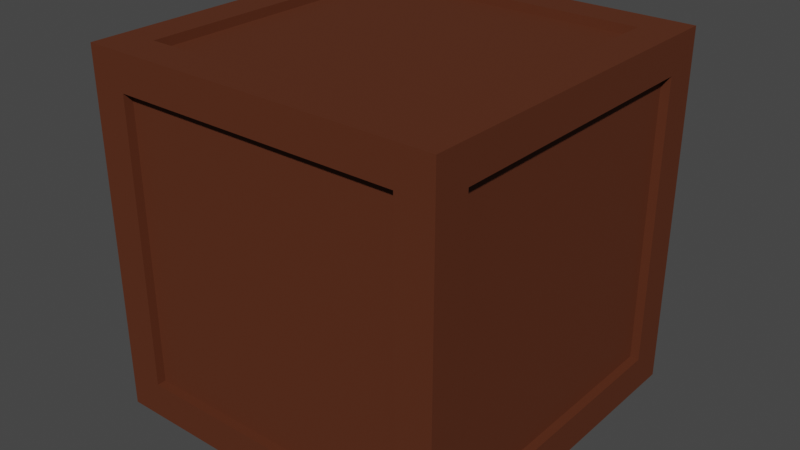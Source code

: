 # Source: SM_Prop_Crate.blend  (saved by Blender 3.1.7; exported with 4.5.12 LTS)
import bpy
from mathutils import Matrix  # noqa: F401  (used for matrix-valued properties, if any)

bpy.ops.wm.read_factory_settings(use_empty=True)
scene = bpy.context.scene
scene.name = 'Scene'

# ---- collections
col_collection = bpy.data.collections.new('Collection'); scene.collection.children.link(col_collection)

# ---- materials (node trees are filled in below, after node groups)
mat_m_basic_wood = bpy.data.materials.new('M_Basic_Wood')
mat_m_basic_wood.alpha_threshold = 0.0
mat_m_basic_wood.use_transparent_shadow = False
mat_m_basic_wood.line_color = (0.0, 0.0, 0.0, 1.0)

# ---- material node trees
mat_m_basic_wood.use_nodes = True; mat_m_basic_wood.node_tree.nodes.clear()
_N = mat_m_basic_wood.node_tree.nodes; _L = mat_m_basic_wood.node_tree.links
n0 = _N.new('ShaderNodeOutputMaterial'); n0.name = 'Material Output'; n0.location = (300, 300)
n1 = _N.new('ShaderNodeBsdfPrincipled'); n1.name = 'Principled BSDF'; n1.location = (10, 300)
n1.distribution = 'GGX'
n1.subsurface_method = 'RANDOM_WALK_SKIN'
n1.inputs[0].default_value = (0.0999, 0.02624, 0.009721, 1.0)
n1.inputs[2].default_value = 0.75
n1.inputs[3].default_value = 1.45
n1.inputs[13].default_value = 0.25
n1.inputs[27].default_value = (0.0, 0.0, 0.0, 1.0)
n1.inputs[28].default_value = 1.0
_L.new(n1.outputs[0], n0.inputs[0])
n0.is_active_output = True

# ---- world
world_world = bpy.data.worlds.new('World'); scene.world = world_world
world_world.use_nodes = True; world_world.node_tree.nodes.clear()
_N = world_world.node_tree.nodes; _L = world_world.node_tree.links
n0 = _N.new('ShaderNodeOutputWorld'); n0.name = 'World Output'; n0.location = (300, 300)
n1 = _N.new('ShaderNodeBackground'); n1.name = 'Background'; n1.location = (10, 300)
n1.inputs[0].default_value = (0.05088, 0.05088, 0.05088, 1.0)
_L.new(n1.outputs[0], n0.inputs[0])
n0.is_active_output = True
world_world.color = (0.05088, 0.05088, 0.05088)
world_world.use_sun_shadow = False
world_world.sun_shadow_jitter_overblur = 0.0

# ---- meshes
me_cube_001 = bpy.data.meshes.new('Cube.001')
me_cube_001.from_pydata([(-1.0, -1.0, 1.0), (1.0, -1.0, -1.0), (1.0, -1.0, 1.0), (-0.8, -0.8, 1.0), (-0.8, 0.8, 1.0), (0.8, 0.8, 1.0), (0.8, -0.8, 1.0), (-0.8, -0.8, 0.95), (-0.8, 0.8, 0.95), (0.8, 0.8, 0.95), (0.8, -0.8, 0.95), (-0.8, -0.8, -1.0), (-0.8, 0.8, -1.0), (0.8, 0.8, -1.0), (0.8, -0.8, -1.0), (-0.8, -0.8, -0.95), (-0.8, 0.8, -0.95), (0.8, 0.8, -0.95), (0.8, -0.8, -0.95), (-1.0, -1.0, -1.0), (1.0, 1.0, -1.0), (1.0, -0.8, 0.8), (1.0, 0.8, 0.8), (1.0, 0.8, -0.8), (1.0, -0.8, -0.8), (0.95, -0.8, 0.8), (0.95, 0.8, 0.8), (0.95, 0.8, -0.8), (0.95, -0.8, -0.8), (-1.0, -0.8, 0.8), (-1.0, 0.8, 0.8), (-1.0, 0.8, -0.8), (-1.0, -0.8, -0.8), (-0.95, -0.8, 0.8), (-0.95, 0.8, 0.8), (-0.95, 0.8, -0.8), (-0.95, -0.8, -0.8), (1.0, 1.0, 1.0), (-1.0, 1.0, 1.0), (-1.0, 1.0, -1.0), (0.8, 1.0, 0.8), (-0.8, 1.0, 0.8), (-0.8, 1.0, -0.8), (0.8, 1.0, -0.8), (0.8, 0.95, 0.8), (-0.8, 0.95, 0.8), (-0.8, 0.95, -0.8), (0.8, 0.95, -0.8), (0.8, -1.0, 0.8), (-0.8, -1.0, 0.8), (-0.8, -1.0, -0.8), (0.8, -1.0, -0.8), (0.8, -0.95, 0.8), (-0.8, -0.95, 0.8), (-0.8, -0.95, -0.8), (0.8, -0.95, -0.8)], [], [(1, 14, 13, 20), (20, 13, 12, 39), (19, 11, 14, 1), (14, 18, 17, 13), (39, 12, 11, 19), (38, 0, 3, 4), (6, 5, 9, 10), (0, 2, 6, 3), (37, 38, 4, 5), (2, 37, 5, 6), (9, 8, 7, 10), (4, 3, 7, 8), (3, 6, 10, 7), (5, 4, 8, 9), (17, 18, 15, 16), (12, 16, 15, 11), (11, 15, 18, 14), (13, 17, 16, 12), (19, 32, 31, 39), (39, 31, 30, 38), (0, 29, 32, 19), (32, 36, 35, 31), (38, 30, 29, 0), (37, 2, 21, 22), (24, 23, 27, 28), (2, 1, 24, 21), (20, 37, 22, 23), (1, 20, 23, 24), (27, 26, 25, 28), (22, 21, 25, 26), (21, 24, 28, 25), (23, 22, 26, 27), (35, 36, 33, 34), (30, 34, 33, 29), (29, 33, 36, 32), (31, 35, 34, 30), (1, 51, 50, 19), (19, 50, 49, 0), (2, 48, 51, 1), (51, 55, 54, 50), (0, 49, 48, 2), (38, 37, 40, 41), (43, 42, 46, 47), (37, 20, 43, 40), (39, 38, 41, 42), (20, 39, 42, 43), (46, 45, 44, 47), (41, 40, 44, 45), (40, 43, 47, 44), (42, 41, 45, 46), (54, 55, 52, 53), (49, 53, 52, 48), (48, 52, 55, 51), (50, 54, 53, 49)])
_uv = me_cube_001.uv_layers.new(name='UVMap')
_uv.uv.foreach_set('vector', [0.625, 0.75, 0.625, 0.75, 0.625, 0.5, 0.625, 0.5, 0.625, 0.5, 0.625, 0.5, 0.625, 0.25, 0.625, 0.25, 0.625, 1.0, 0.625, 1.0, 0.625, 0.75, 0.625, 0.75, 0.625, 0.75, 0.625, 0.75, 0.625, 0.5, 0.625, 0.5, 0.625, 0.25, 0.625, 0.25, 0.625, 0.0, 0.625, 0.0, 0.625, 0.25, 0.625, 0.0, 0.625, 0.0, 0.625, 0.25, 0.625, 0.75, 0.625, 0.5, 0.625, 0.5, 0.625, 0.75, 0.625, 1.0, 0.625, 0.75, 0.625, 0.75, 0.625, 1.0, 0.625, 0.5, 0.625, 0.25, 0.625, 0.25, 0.625, 0.5, 0.625, 0.75, 0.625, 0.5, 0.625, 0.5, 0.625, 0.75, 0.625, 0.5, 0.875, 0.5, 0.875, 0.75, 0.625, 0.75, 0.625, 0.25, 0.625, 0.0, 0.625, 0.0, 0.625, 0.25, 0.625, 1.0, 0.625, 0.75, 0.625, 0.75, 0.625, 1.0, 0.625, 0.5, 0.625, 0.25, 0.625, 0.25, 0.625, 0.5, 0.625, 0.5, 0.625, 0.75, 0.875, 0.75, 0.875, 0.5, 0.625, 0.25, 0.625, 0.25, 0.625, 0.0, 0.625, 0.0, 0.625, 1.0, 0.625, 1.0, 0.625, 0.75, 0.625, 0.75, 0.625, 0.5, 0.625, 0.5, 0.625, 0.25, 0.625, 0.25, 0.625, 0.75, 0.625, 0.75, 0.625, 0.5, 0.625, 0.5, 0.625, 0.5, 0.625, 0.5, 0.625, 0.25, 0.625, 0.25, 0.625, 1.0, 0.625, 1.0, 0.625, 0.75, 0.625, 0.75, 0.625, 0.75, 0.625, 0.75, 0.625, 0.5, 0.625, 0.5, 0.625, 0.25, 0.625, 0.25, 0.625, 0.0, 0.625, 0.0, 0.625, 0.25, 0.625, 0.0, 0.625, 0.0, 0.625, 0.25, 0.625, 0.75, 0.625, 0.5, 0.625, 0.5, 0.625, 0.75, 0.625, 1.0, 0.625, 0.75, 0.625, 0.75, 0.625, 1.0, 0.625, 0.5, 0.625, 0.25, 0.625, 0.25, 0.625, 0.5, 0.625, 0.75, 0.625, 0.5, 0.625, 0.5, 0.625, 0.75, 0.625, 0.5, 0.875, 0.5, 0.875, 0.75, 0.625, 0.75, 0.625, 0.25, 0.625, 0.0, 0.625, 0.0, 0.625, 0.25, 0.625, 1.0, 0.625, 0.75, 0.625, 0.75, 0.625, 1.0, 0.625, 0.5, 0.625, 0.25, 0.625, 0.25, 0.625, 0.5, 0.625, 0.5, 0.625, 0.75, 0.875, 0.75, 0.875, 0.5, 0.625, 0.25, 0.625, 0.25, 0.625, 0.0, 0.625, 0.0, 0.625, 1.0, 0.625, 1.0, 0.625, 0.75, 0.625, 0.75, 0.625, 0.5, 0.625, 0.5, 0.625, 0.25, 0.625, 0.25, 0.625, 0.75, 0.625, 0.75, 0.625, 0.5, 0.625, 0.5, 0.625, 0.5, 0.625, 0.5, 0.625, 0.25, 0.625, 0.25, 0.625, 1.0, 0.625, 1.0, 0.625, 0.75, 0.625, 0.75, 0.625, 0.75, 0.625, 0.75, 0.625, 0.5, 0.625, 0.5, 0.625, 0.25, 0.625, 0.25, 0.625, 0.0, 0.625, 0.0, 0.625, 0.25, 0.625, 0.0, 0.625, 0.0, 0.625, 0.25, 0.625, 0.75, 0.625, 0.5, 0.625, 0.5, 0.625, 0.75, 0.625, 1.0, 0.625, 0.75, 0.625, 0.75, 0.625, 1.0, 0.625, 0.5, 0.625, 0.25, 0.625, 0.25, 0.625, 0.5, 0.625, 0.75, 0.625, 0.5, 0.625, 0.5, 0.625, 0.75, 0.625, 0.5, 0.875, 0.5, 0.875, 0.75, 0.625, 0.75, 0.625, 0.25, 0.625, 0.0, 0.625, 0.0, 0.625, 0.25, 0.625, 1.0, 0.625, 0.75, 0.625, 0.75, 0.625, 1.0, 0.625, 0.5, 0.625, 0.25, 0.625, 0.25, 0.625, 0.5, 0.625, 0.5, 0.625, 0.75, 0.875, 0.75, 0.875, 0.5, 0.625, 0.25, 0.625, 0.25, 0.625, 0.0, 0.625, 0.0, 0.625, 1.0, 0.625, 1.0, 0.625, 0.75, 0.625, 0.75, 0.625, 0.5, 0.625, 0.5, 0.625, 0.25, 0.625, 0.25])
me_cube_001.materials.append(mat_m_basic_wood)
me_cube_001.use_remesh_fix_poles = True
me_cube_001.use_remesh_preserve_attributes = False
me_cube_001.update()

# ---- objects
ob_sm_prop_crate = bpy.data.objects.new('SM_Prop_Crate', me_cube_001)

# ---- transforms, parenting, visibility, modifiers, constraints
ob_sm_prop_crate.location = (0.0, 0.0, 0.0)

# ---- collection membership
col_collection.objects.link(ob_sm_prop_crate)

# ---- scene / render settings (as saved in the file)
scene.frame_start = 1; scene.frame_end = 250; scene.frame_set(1)
scene.render.engine = 'BLENDER_EEVEE_NEXT'
scene.cycles.sampling_pattern = 'TABULATED_SOBOL'
scene.cycles.use_light_tree = False
scene.view_settings.view_transform = 'Filmic'
bpy.context.view_layer.update()

# ---- added for rendering (the .blend has no active camera and no usable light): camera, sun
cam_auto = bpy.data.cameras.new('AutoCamera')
cam_auto.lens = 50.0
cam_auto.sensor_width = 36.0
cam_auto.clip_end = 1000.0
ob_auto_camera = bpy.data.objects.new('AutoCamera', cam_auto)
scene.collection.objects.link(ob_auto_camera)
ob_auto_camera.location = (3.20507, -3.84609, 2.56406)
ob_auto_camera.rotation_euler = (1.09748, -7.21219e-08, 0.694738)
scene.camera = ob_auto_camera
light_auto_sun = bpy.data.lights.new('AutoSun', 'SUN')
light_auto_sun.energy = 3.0
light_auto_sun.angle = 0.0523599
ob_auto_sun = bpy.data.objects.new('AutoSun', light_auto_sun)
scene.collection.objects.link(ob_auto_sun)
ob_auto_sun.rotation_euler = (0.872665, 0.174533, 0.523599)
bpy.context.view_layer.update()

